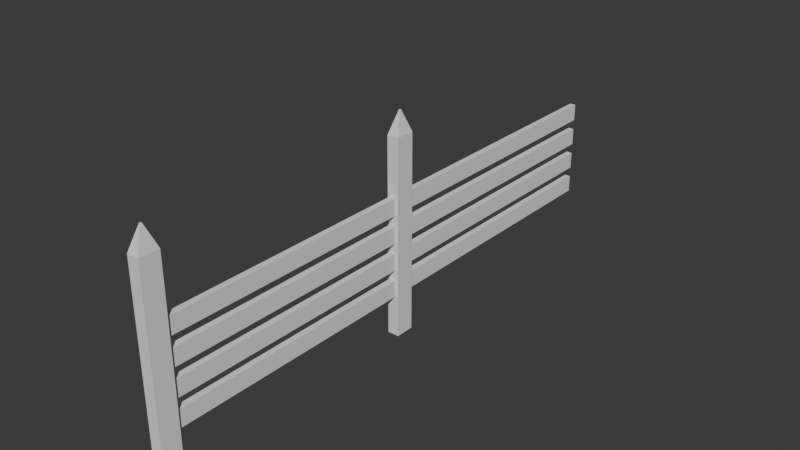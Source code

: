 # Source: Fence.blend  (saved by Blender 5.0.119; exported with 4.5.12 LTS)
import bpy
from mathutils import Matrix  # noqa: F401  (used for matrix-valued properties, if any)

bpy.ops.wm.read_factory_settings(use_empty=True)
scene = bpy.context.scene
scene.name = 'Scene'

# ---- collections
col_collection = bpy.data.collections.new('Collection'); scene.collection.children.link(col_collection)

# ---- world
world_world = bpy.data.worlds.new('World'); scene.world = world_world
world_world.use_nodes = True; world_world.node_tree.nodes.clear()
_N = world_world.node_tree.nodes; _L = world_world.node_tree.links
n0 = _N.new('ShaderNodeOutputWorld'); n0.name = 'World Output'; n0.location = (200, 100)
n1 = _N.new('ShaderNodeBackground'); n1.name = 'Background'; n1.location = (-200, 100)
n1.inputs[0].default_value = (0.05088, 0.05088, 0.05088, 1.0)
_L.new(n1.outputs[0], n0.inputs[0])
n0.is_active_output = True
world_world.color = (0.05088, 0.05088, 0.05088)
world_world.sun_shadow_jitter_overblur = 0.0

# ---- meshes
me_cube_001 = bpy.data.meshes.new('Cube.001')
me_cube_001.from_pydata([(-1.0, -1.0, -13.77), (-1.0, -1.0, 6.808), (-1.0, 1.0, -13.77), (-1.0, 1.0, 6.808), (1.0, -1.0, -13.77), (1.0, -1.0, 6.808), (1.0, 1.0, -13.77), (1.0, 1.0, 6.808), (-0.08062, -0.08062, 9.089), (-0.08062, 0.08062, 9.089), (0.08062, -0.08062, 9.089), (0.08062, 0.08062, 9.089), (-1.0, -1.0, -6.912), (-1.0, -1.0, -0.05205), (-1.0, 1.0, -0.05205), (-1.0, 1.0, -6.912), (1.0, 1.0, -0.05205), (1.0, 1.0, -6.912), (1.0, -1.0, -0.05205), (1.0, -1.0, -6.912), (-1.0, -1.0, -3.482), (-1.0, 1.0, -3.482), (1.0, 1.0, -3.482), (1.0, -1.0, -3.482)], [], [(13, 1, 3, 14), (14, 3, 7, 16), (16, 7, 5, 18), (18, 5, 1, 13), (2, 6, 4, 0), (3, 1, 8, 9), (11, 9, 8, 10), (1, 5, 10, 8), (7, 3, 9, 11), (5, 7, 11, 10), (4, 19, 12, 0), (23, 18, 13, 20), (6, 17, 19, 4), (22, 16, 18, 23), (2, 15, 17, 6), (0, 12, 15, 2), (20, 13, 14, 21), (12, 20, 21, 15), (15, 21, 22, 17), (17, 22, 23, 19), (19, 23, 20, 12), (16, 22, 21, 14)])
_uv = me_cube_001.uv_layers.new(name='UVMap')
_uv.uv.foreach_set('vector', [0.5417, 0.0, 0.625, 0.0, 0.625, 0.25, 0.5417, 0.25, 0.5417, 0.25, 0.625, 0.25, 0.625, 0.5, 0.5417, 0.5, 0.5417, 0.5, 0.625, 0.5, 0.625, 0.75, 0.5417, 0.75, 0.5417, 0.75, 0.625, 0.75, 0.625, 1.0, 0.5417, 1.0, 0.125, 0.5, 0.375, 0.5, 0.375, 0.75, 0.125, 0.75, 0.625, 0.25, 0.625, 0.0, 0.625, 0.0, 0.625, 0.25, 0.625, 0.5, 0.875, 0.5, 0.875, 0.75, 0.625, 0.75, 0.625, 1.0, 0.625, 0.75, 0.625, 0.75, 0.625, 1.0, 0.625, 0.5, 0.625, 0.25, 0.625, 0.25, 0.625, 0.5, 0.625, 0.75, 0.625, 0.5, 0.625, 0.5, 0.625, 0.75, 0.375, 0.75, 0.4583, 0.75, 0.4583, 1.0, 0.375, 1.0, 0.5, 0.75, 0.5417, 0.75, 0.5417, 1.0, 0.5, 1.0, 0.375, 0.5, 0.4583, 0.5, 0.4583, 0.75, 0.375, 0.75, 0.5, 0.5, 0.5417, 0.5, 0.5417, 0.75, 0.5, 0.75, 0.375, 0.25, 0.4583, 0.25, 0.4583, 0.5, 0.375, 0.5, 0.375, 0.0, 0.4583, 0.0, 0.4583, 0.25, 0.375, 0.25, 0.5, 0.0, 0.5417, 0.0, 0.5417, 0.25, 0.5, 0.25, 0.4583, 0.0, 0.5, 0.0, 0.5, 0.25, 0.4583, 0.25, 0.4583, 0.25, 0.5, 0.25, 0.5, 0.5, 0.4583, 0.5, 0.4583, 0.5, 0.5, 0.5, 0.5, 0.75, 0.4583, 0.75, 0.4583, 0.75, 0.5, 0.75, 0.5, 1.0, 0.4583, 1.0, 0.5417, 0.5, 0.5, 0.5, 0.5, 0.25, 0.5417, 0.25])
me_cube_001.update()
me_cube_002 = bpy.data.meshes.new('Cube.002')
me_cube_002.from_pydata([(-1.0, -1.0, -13.77), (-1.0, -1.0, 6.808), (-1.0, 1.0, -13.77), (-1.0, 1.0, 6.808), (1.0, -1.0, -13.77), (1.0, -1.0, 6.808), (1.0, 1.0, -13.77), (1.0, 1.0, 6.808), (-0.08062, -0.08062, 9.089), (-0.08062, 0.08062, 9.089), (0.08062, -0.08062, 9.089), (0.08062, 0.08062, 9.089), (-1.0, -1.0, -6.912), (-1.0, -1.0, -0.05205), (-1.0, 1.0, -0.05205), (-1.0, 1.0, -6.912), (1.0, 1.0, -0.05205), (1.0, 1.0, -6.912), (1.0, -1.0, -0.05205), (1.0, -1.0, -6.912), (-1.0, -1.0, -3.482), (-1.0, 1.0, -3.482), (1.0, 1.0, -3.482), (1.0, -1.0, -3.482)], [], [(13, 1, 3, 14), (14, 3, 7, 16), (16, 7, 5, 18), (18, 5, 1, 13), (2, 6, 4, 0), (3, 1, 8, 9), (11, 9, 8, 10), (1, 5, 10, 8), (7, 3, 9, 11), (5, 7, 11, 10), (4, 19, 12, 0), (23, 18, 13, 20), (6, 17, 19, 4), (22, 16, 18, 23), (2, 15, 17, 6), (0, 12, 15, 2), (20, 13, 14, 21), (12, 20, 21, 15), (15, 21, 22, 17), (17, 22, 23, 19), (19, 23, 20, 12), (16, 22, 21, 14)])
_uv = me_cube_002.uv_layers.new(name='UVMap')
_uv.uv.foreach_set('vector', [0.5417, 0.0, 0.625, 0.0, 0.625, 0.25, 0.5417, 0.25, 0.5417, 0.25, 0.625, 0.25, 0.625, 0.5, 0.5417, 0.5, 0.5417, 0.5, 0.625, 0.5, 0.625, 0.75, 0.5417, 0.75, 0.5417, 0.75, 0.625, 0.75, 0.625, 1.0, 0.5417, 1.0, 0.125, 0.5, 0.375, 0.5, 0.375, 0.75, 0.125, 0.75, 0.625, 0.25, 0.625, 0.0, 0.625, 0.0, 0.625, 0.25, 0.625, 0.5, 0.875, 0.5, 0.875, 0.75, 0.625, 0.75, 0.625, 1.0, 0.625, 0.75, 0.625, 0.75, 0.625, 1.0, 0.625, 0.5, 0.625, 0.25, 0.625, 0.25, 0.625, 0.5, 0.625, 0.75, 0.625, 0.5, 0.625, 0.5, 0.625, 0.75, 0.375, 0.75, 0.4583, 0.75, 0.4583, 1.0, 0.375, 1.0, 0.5, 0.75, 0.5417, 0.75, 0.5417, 1.0, 0.5, 1.0, 0.375, 0.5, 0.4583, 0.5, 0.4583, 0.75, 0.375, 0.75, 0.5, 0.5, 0.5417, 0.5, 0.5417, 0.75, 0.5, 0.75, 0.375, 0.25, 0.4583, 0.25, 0.4583, 0.5, 0.375, 0.5, 0.375, 0.0, 0.4583, 0.0, 0.4583, 0.25, 0.375, 0.25, 0.5, 0.0, 0.5417, 0.0, 0.5417, 0.25, 0.5, 0.25, 0.4583, 0.0, 0.5, 0.0, 0.5, 0.25, 0.4583, 0.25, 0.4583, 0.25, 0.5, 0.25, 0.5, 0.5, 0.4583, 0.5, 0.4583, 0.5, 0.5, 0.5, 0.5, 0.75, 0.4583, 0.75, 0.4583, 0.75, 0.5, 0.75, 0.5, 1.0, 0.4583, 1.0, 0.5417, 0.5, 0.5, 0.5, 0.5, 0.25, 0.5417, 0.25])
me_cube_002.update()
me_cube_003 = bpy.data.meshes.new('Cube.003')
me_cube_003.from_pydata([(-1.0, -1.0, -1.0), (-1.0, -1.0, 1.0), (-1.0, 33.16, -1.0), (-1.0, 33.16, 1.0), (1.0, -1.0, -1.0), (1.0, -1.0, 1.0), (1.0, 33.16, -1.0), (1.0, 33.16, 1.0)], [], [(0, 1, 3, 2), (2, 3, 7, 6), (6, 7, 5, 4), (4, 5, 1, 0), (2, 6, 4, 0), (7, 3, 1, 5)])
_uv = me_cube_003.uv_layers.new(name='UVMap')
_uv.uv.foreach_set('vector', [0.375, 0.0, 0.625, 0.0, 0.625, 0.25, 0.375, 0.25, 0.375, 0.25, 0.625, 0.25, 0.625, 0.5, 0.375, 0.5, 0.375, 0.5, 0.625, 0.5, 0.625, 0.75, 0.375, 0.75, 0.375, 0.75, 0.625, 0.75, 0.625, 1.0, 0.375, 1.0, 0.125, 0.5, 0.375, 0.5, 0.375, 0.75, 0.125, 0.75, 0.625, 0.5, 0.875, 0.5, 0.875, 0.75, 0.625, 0.75])
me_cube_003.update()
me_cube_004 = bpy.data.meshes.new('Cube.004')
me_cube_004.from_pydata([(-1.0, -1.0, -1.0), (-1.0, -1.0, 1.0), (-1.0, 33.16, -1.0), (-1.0, 33.16, 1.0), (1.0, -1.0, -1.0), (1.0, -1.0, 1.0), (1.0, 33.16, -1.0), (1.0, 33.16, 1.0)], [], [(0, 1, 3, 2), (2, 3, 7, 6), (6, 7, 5, 4), (4, 5, 1, 0), (2, 6, 4, 0), (7, 3, 1, 5)])
_uv = me_cube_004.uv_layers.new(name='UVMap')
_uv.uv.foreach_set('vector', [0.375, 0.0, 0.625, 0.0, 0.625, 0.25, 0.375, 0.25, 0.375, 0.25, 0.625, 0.25, 0.625, 0.5, 0.375, 0.5, 0.375, 0.5, 0.625, 0.5, 0.625, 0.75, 0.375, 0.75, 0.375, 0.75, 0.625, 0.75, 0.625, 1.0, 0.375, 1.0, 0.125, 0.5, 0.375, 0.5, 0.375, 0.75, 0.125, 0.75, 0.625, 0.5, 0.875, 0.5, 0.875, 0.75, 0.625, 0.75])
me_cube_004.update()
me_cube_005 = bpy.data.meshes.new('Cube.005')
me_cube_005.from_pydata([(-1.0, -1.0, -1.0), (-1.0, -1.0, 1.0), (-1.0, 33.16, -1.0), (-1.0, 33.16, 1.0), (1.0, -1.0, -1.0), (1.0, -1.0, 1.0), (1.0, 33.16, -1.0), (1.0, 33.16, 1.0)], [], [(0, 1, 3, 2), (2, 3, 7, 6), (6, 7, 5, 4), (4, 5, 1, 0), (2, 6, 4, 0), (7, 3, 1, 5)])
_uv = me_cube_005.uv_layers.new(name='UVMap')
_uv.uv.foreach_set('vector', [0.375, 0.0, 0.625, 0.0, 0.625, 0.25, 0.375, 0.25, 0.375, 0.25, 0.625, 0.25, 0.625, 0.5, 0.375, 0.5, 0.375, 0.5, 0.625, 0.5, 0.625, 0.75, 0.375, 0.75, 0.375, 0.75, 0.625, 0.75, 0.625, 1.0, 0.375, 1.0, 0.125, 0.5, 0.375, 0.5, 0.375, 0.75, 0.125, 0.75, 0.625, 0.5, 0.875, 0.5, 0.875, 0.75, 0.625, 0.75])
me_cube_005.update()
me_cube_006 = bpy.data.meshes.new('Cube.006')
me_cube_006.from_pydata([(-1.0, -1.0, -1.0), (-1.0, -1.0, 1.0), (-1.0, 33.16, -1.0), (-1.0, 33.16, 1.0), (1.0, -1.0, -1.0), (1.0, -1.0, 1.0), (1.0, 33.16, -1.0), (1.0, 33.16, 1.0)], [], [(0, 1, 3, 2), (2, 3, 7, 6), (6, 7, 5, 4), (4, 5, 1, 0), (2, 6, 4, 0), (7, 3, 1, 5)])
_uv = me_cube_006.uv_layers.new(name='UVMap')
_uv.uv.foreach_set('vector', [0.375, 0.0, 0.625, 0.0, 0.625, 0.25, 0.375, 0.25, 0.375, 0.25, 0.625, 0.25, 0.625, 0.5, 0.375, 0.5, 0.375, 0.5, 0.625, 0.5, 0.625, 0.75, 0.375, 0.75, 0.375, 0.75, 0.625, 0.75, 0.625, 1.0, 0.375, 1.0, 0.125, 0.5, 0.375, 0.5, 0.375, 0.75, 0.125, 0.75, 0.625, 0.5, 0.875, 0.5, 0.875, 0.75, 0.625, 0.75])
me_cube_006.update()
me_cube_007 = bpy.data.meshes.new('Cube.007')
me_cube_007.from_pydata([(-1.0, -1.0, -1.0), (-1.0, -1.0, 1.0), (-1.0, 33.16, -1.0), (-1.0, 33.16, 1.0), (1.0, -1.0, -1.0), (1.0, -1.0, 1.0), (1.0, 33.16, -1.0), (1.0, 33.16, 1.0)], [], [(0, 1, 3, 2), (2, 3, 7, 6), (6, 7, 5, 4), (4, 5, 1, 0), (2, 6, 4, 0), (7, 3, 1, 5)])
_uv = me_cube_007.uv_layers.new(name='UVMap')
_uv.uv.foreach_set('vector', [0.375, 0.0, 0.625, 0.0, 0.625, 0.25, 0.375, 0.25, 0.375, 0.25, 0.625, 0.25, 0.625, 0.5, 0.375, 0.5, 0.375, 0.5, 0.625, 0.5, 0.625, 0.75, 0.375, 0.75, 0.375, 0.75, 0.625, 0.75, 0.625, 1.0, 0.375, 1.0, 0.125, 0.5, 0.375, 0.5, 0.375, 0.75, 0.125, 0.75, 0.625, 0.5, 0.875, 0.5, 0.875, 0.75, 0.625, 0.75])
me_cube_007.update()
me_cube_008 = bpy.data.meshes.new('Cube.008')
me_cube_008.from_pydata([(-1.0, -1.0, -1.0), (-1.0, -1.0, 1.0), (-1.0, 33.16, -1.0), (-1.0, 33.16, 1.0), (1.0, -1.0, -1.0), (1.0, -1.0, 1.0), (1.0, 33.16, -1.0), (1.0, 33.16, 1.0)], [], [(0, 1, 3, 2), (2, 3, 7, 6), (6, 7, 5, 4), (4, 5, 1, 0), (2, 6, 4, 0), (7, 3, 1, 5)])
_uv = me_cube_008.uv_layers.new(name='UVMap')
_uv.uv.foreach_set('vector', [0.375, 0.0, 0.625, 0.0, 0.625, 0.25, 0.375, 0.25, 0.375, 0.25, 0.625, 0.25, 0.625, 0.5, 0.375, 0.5, 0.375, 0.5, 0.625, 0.5, 0.625, 0.75, 0.375, 0.75, 0.375, 0.75, 0.625, 0.75, 0.625, 1.0, 0.375, 1.0, 0.125, 0.5, 0.375, 0.5, 0.375, 0.75, 0.125, 0.75, 0.625, 0.5, 0.875, 0.5, 0.875, 0.75, 0.625, 0.75])
me_cube_008.update()
me_cube_009 = bpy.data.meshes.new('Cube.009')
me_cube_009.from_pydata([(-1.0, -1.0, -1.0), (-1.0, -1.0, 1.0), (-1.0, 33.16, -1.0), (-1.0, 33.16, 1.0), (1.0, -1.0, -1.0), (1.0, -1.0, 1.0), (1.0, 33.16, -1.0), (1.0, 33.16, 1.0)], [], [(0, 1, 3, 2), (2, 3, 7, 6), (6, 7, 5, 4), (4, 5, 1, 0), (2, 6, 4, 0), (7, 3, 1, 5)])
_uv = me_cube_009.uv_layers.new(name='UVMap')
_uv.uv.foreach_set('vector', [0.375, 0.0, 0.625, 0.0, 0.625, 0.25, 0.375, 0.25, 0.375, 0.25, 0.625, 0.25, 0.625, 0.5, 0.375, 0.5, 0.375, 0.5, 0.625, 0.5, 0.625, 0.75, 0.375, 0.75, 0.375, 0.75, 0.625, 0.75, 0.625, 1.0, 0.375, 1.0, 0.125, 0.5, 0.375, 0.5, 0.375, 0.75, 0.125, 0.75, 0.625, 0.5, 0.875, 0.5, 0.875, 0.75, 0.625, 0.75])
me_cube_009.update()
me_cube_010 = bpy.data.meshes.new('Cube.010')
me_cube_010.from_pydata([(-1.0, -1.0, -1.0), (-1.0, -1.0, 1.0), (-1.0, 33.16, -1.0), (-1.0, 33.16, 1.0), (1.0, -1.0, -1.0), (1.0, -1.0, 1.0), (1.0, 33.16, -1.0), (1.0, 33.16, 1.0)], [], [(0, 1, 3, 2), (2, 3, 7, 6), (6, 7, 5, 4), (4, 5, 1, 0), (2, 6, 4, 0), (7, 3, 1, 5)])
_uv = me_cube_010.uv_layers.new(name='UVMap')
_uv.uv.foreach_set('vector', [0.375, 0.0, 0.625, 0.0, 0.625, 0.25, 0.375, 0.25, 0.375, 0.25, 0.625, 0.25, 0.625, 0.5, 0.375, 0.5, 0.375, 0.5, 0.625, 0.5, 0.625, 0.75, 0.375, 0.75, 0.375, 0.75, 0.625, 0.75, 0.625, 1.0, 0.375, 1.0, 0.125, 0.5, 0.375, 0.5, 0.375, 0.75, 0.125, 0.75, 0.625, 0.5, 0.875, 0.5, 0.875, 0.75, 0.625, 0.75])
me_cube_010.update()

# ---- objects
ob_pillar = bpy.data.objects.new('Pillar', me_cube_001)
ob_pillar1 = bpy.data.objects.new('Pillar1', me_cube_002)
ob_inbetween_004 = bpy.data.objects.new('InBetween.004', me_cube_003)
ob_inbetween_005 = bpy.data.objects.new('InBetween.005', me_cube_004)
ob_inbetween_006 = bpy.data.objects.new('InBetween.006', me_cube_005)
ob_inbetween_007 = bpy.data.objects.new('InBetween.007', me_cube_006)
ob_inbetween_003 = bpy.data.objects.new('InBetween.003', me_cube_007)
ob_inbetween_002 = bpy.data.objects.new('InBetween.002', me_cube_008)
ob_inbetween_001 = bpy.data.objects.new('InBetween.001', me_cube_009)
ob_inbetween = bpy.data.objects.new('InBetween', me_cube_010)

# ---- transforms, parenting, visibility, modifiers, constraints
ob_pillar.location = (0.0, -5.035, 1.017)
ob_pillar.scale = (0.2136, 0.3504, 0.3504)
ob_pillar1.location = (0.0, 4.965, 1.017)
ob_pillar1.scale = (0.2136, 0.3504, 0.3504)
ob_inbetween_004.location = (0.0, -5.035, 1.017)
ob_inbetween_004.scale = (0.1069, 0.3108, 0.3108)
ob_inbetween_005.location = (0.0, -5.035, 0.01743)
ob_inbetween_005.scale = (0.1069, 0.3108, 0.3108)
ob_inbetween_006.location = (0.0, -5.035, -0.9826)
ob_inbetween_006.scale = (0.1069, 0.3108, 0.3108)
ob_inbetween_007.location = (0.0, -5.035, -1.983)
ob_inbetween_007.scale = (0.1069, 0.3108, 0.3108)
ob_inbetween_003.location = (0.0, 5.018, -1.983)
ob_inbetween_003.scale = (0.1069, 0.3108, 0.3108)
ob_inbetween_002.location = (0.0, 5.018, -0.9826)
ob_inbetween_002.scale = (0.1069, 0.3108, 0.3108)
ob_inbetween_001.location = (0.0, 5.018, 0.01743)
ob_inbetween_001.scale = (0.1069, 0.3108, 0.3108)
ob_inbetween.location = (0.0, 5.018, 1.017)
ob_inbetween.scale = (0.1069, 0.3108, 0.3108)

# ---- collection membership
col_collection.objects.link(ob_pillar)
col_collection.objects.link(ob_pillar1)
col_collection.objects.link(ob_inbetween_004)
col_collection.objects.link(ob_inbetween_005)
col_collection.objects.link(ob_inbetween_006)
col_collection.objects.link(ob_inbetween_007)
col_collection.objects.link(ob_inbetween_003)
col_collection.objects.link(ob_inbetween_002)
col_collection.objects.link(ob_inbetween_001)
col_collection.objects.link(ob_inbetween)

# ---- scene / render settings (as saved in the file)
scene.frame_start = 1; scene.frame_end = 250; scene.frame_set(1)
scene.render.engine = 'BLENDER_EEVEE_NEXT'
scene.render.bake_bias = 0.0
scene.render.bake_samples = 0
scene.cycles.sampling_pattern = 'TABULATED_SOBOL'
scene.eevee.use_volume_custom_range = False
bpy.context.view_layer.update()

# ---- added for rendering (the .blend has no active camera and no usable light): camera, sun
cam_auto = bpy.data.cameras.new('AutoCamera')
cam_auto.lens = 50.0
cam_auto.sensor_width = 36.0
cam_auto.clip_end = 1000.0
ob_auto_camera = bpy.data.objects.new('AutoCamera', cam_auto)
scene.collection.objects.link(ob_auto_camera)
ob_auto_camera.location = (20.5458, -19.6872, 16.6338)
ob_auto_camera.rotation_euler = (1.09748, -7.21219e-08, 0.694738)
scene.camera = ob_auto_camera
light_auto_sun = bpy.data.lights.new('AutoSun', 'SUN')
light_auto_sun.energy = 3.0
light_auto_sun.angle = 0.0523599
ob_auto_sun = bpy.data.objects.new('AutoSun', light_auto_sun)
scene.collection.objects.link(ob_auto_sun)
ob_auto_sun.rotation_euler = (0.872665, 0.174533, 0.523599)
bpy.context.view_layer.update()
